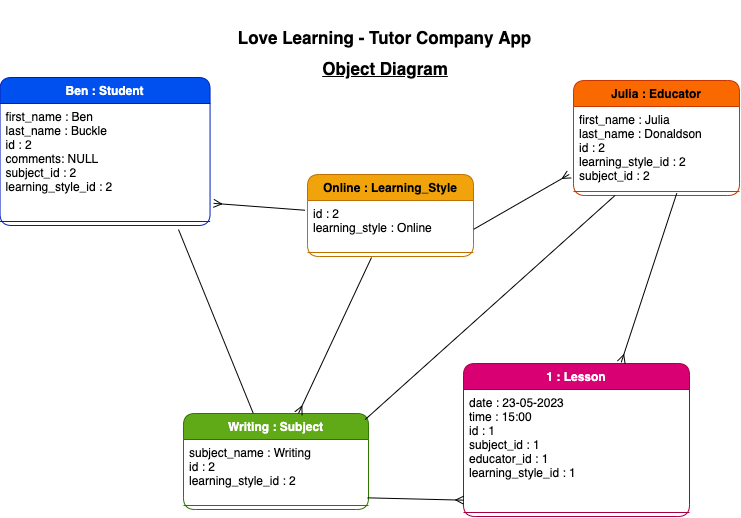

The diagram above was exported from draw.io. Its source (the exported page's mxGraphModel, read from the mxfile embedded in the PNG):
<mxGraphModel dx="1698" dy="2114" grid="0" gridSize="10" guides="1" tooltips="1" connect="1" arrows="1" fold="1" page="1" pageScale="1" pageWidth="827" pageHeight="1169" background="#ffffff" math="0" shadow="0">
  <root>
    <mxCell id="0" />
    <mxCell id="1" parent="0" />
    <mxCell id="4" value="Ben : Student" style="swimlane;fontStyle=1;align=center;verticalAlign=top;childLayout=stackLayout;horizontal=1;startSize=26;horizontalStack=0;resizeParent=1;resizeParentMax=0;resizeLast=0;collapsible=1;marginBottom=0;rounded=1;fontColor=#ffffff;fillColor=#0050ef;strokeColor=#001DBC;" vertex="1" parent="1">
      <mxGeometry x="-798.45" y="-1092" width="210" height="148" as="geometry" />
    </mxCell>
    <mxCell id="5" value="first_name : Ben&#10;last_name : Buckle&#10;id : 2&#10;comments: NULL&#10;subject_id : 2&#10;learning_style_id : 2" style="text;strokeColor=none;fillColor=none;align=left;verticalAlign=top;spacingLeft=4;spacingRight=4;overflow=hidden;rotatable=0;points=[[0,0.5],[1,0.5]];portConstraint=eastwest;rounded=1;fontColor=#000000;" vertex="1" parent="4">
      <mxGeometry y="26" width="210" height="114" as="geometry" />
    </mxCell>
    <mxCell id="6" value="" style="line;strokeWidth=1;fillColor=none;align=left;verticalAlign=middle;spacingTop=-1;spacingLeft=3;spacingRight=3;rotatable=0;labelPosition=right;points=[];portConstraint=eastwest;strokeColor=inherit;rounded=1;fontColor=#000000;" vertex="1" parent="4">
      <mxGeometry y="140" width="210" height="8" as="geometry" />
    </mxCell>
    <mxCell id="7" value="&lt;p style=&quot;line-height: 160%; font-size: 17px;&quot;&gt;Love Learning - Tutor Company App&lt;/p&gt;" style="text;html=1;strokeColor=none;fillColor=none;align=center;verticalAlign=middle;whiteSpace=wrap;rounded=1;fontStyle=1;fontSize=17;fontColor=#000000;" vertex="1" parent="1">
      <mxGeometry x="-567" y="-1169" width="307" height="77" as="geometry" />
    </mxCell>
    <mxCell id="8" value="Object Diagram" style="text;html=1;strokeColor=none;fillColor=none;align=center;verticalAlign=middle;whiteSpace=wrap;rounded=1;fontSize=17;fontStyle=5;fontColor=#000000;" vertex="1" parent="1">
      <mxGeometry x="-524" y="-1126" width="222" height="52" as="geometry" />
    </mxCell>
    <mxCell id="9" value="Writing : Subject" style="swimlane;fontStyle=1;align=center;verticalAlign=top;childLayout=stackLayout;horizontal=1;startSize=26;horizontalStack=0;resizeParent=1;resizeParentMax=0;resizeLast=0;collapsible=1;marginBottom=0;rounded=1;fontColor=#ffffff;fillColor=#60a917;strokeColor=#2D7600;" vertex="1" parent="1">
      <mxGeometry x="-615" y="-756" width="185" height="96" as="geometry" />
    </mxCell>
    <mxCell id="10" value="subject_name : Writing&#10;id : 2&#10;learning_style_id : 2" style="text;strokeColor=none;fillColor=none;align=left;verticalAlign=top;spacingLeft=4;spacingRight=4;overflow=hidden;rotatable=0;points=[[0,0.5],[1,0.5]];portConstraint=eastwest;rounded=1;fontColor=#000000;" vertex="1" parent="9">
      <mxGeometry y="26" width="185" height="62" as="geometry" />
    </mxCell>
    <mxCell id="11" value="" style="line;strokeWidth=1;fillColor=none;align=left;verticalAlign=middle;spacingTop=-1;spacingLeft=3;spacingRight=3;rotatable=0;labelPosition=right;points=[];portConstraint=eastwest;strokeColor=inherit;rounded=1;fontColor=#000000;" vertex="1" parent="9">
      <mxGeometry y="88" width="185" height="8" as="geometry" />
    </mxCell>
    <mxCell id="12" value="Julia : Educator" style="swimlane;fontStyle=1;align=center;verticalAlign=top;childLayout=stackLayout;horizontal=1;startSize=26;horizontalStack=0;resizeParent=1;resizeParentMax=0;resizeLast=0;collapsible=1;marginBottom=0;rounded=1;fontColor=#000000;fillColor=#fa6800;strokeColor=#C73500;" vertex="1" parent="1">
      <mxGeometry x="-225" y="-1089" width="166" height="115" as="geometry" />
    </mxCell>
    <mxCell id="13" value="first_name : Julia&#10;last_name : Donaldson&#10;id : 2&#10;learning_style_id : 2&#10;subject_id : 2" style="text;strokeColor=none;fillColor=none;align=left;verticalAlign=top;spacingLeft=4;spacingRight=4;overflow=hidden;rotatable=0;points=[[0,0.5],[1,0.5]];portConstraint=eastwest;rounded=1;fontColor=#000000;" vertex="1" parent="12">
      <mxGeometry y="26" width="166" height="81" as="geometry" />
    </mxCell>
    <mxCell id="14" value="" style="line;strokeWidth=1;fillColor=none;align=left;verticalAlign=middle;spacingTop=-1;spacingLeft=3;spacingRight=3;rotatable=0;labelPosition=right;points=[];portConstraint=eastwest;strokeColor=inherit;rounded=1;fontColor=#000000;" vertex="1" parent="12">
      <mxGeometry y="107" width="166" height="8" as="geometry" />
    </mxCell>
    <mxCell id="15" value="1 : Lesson" style="swimlane;fontStyle=1;align=center;verticalAlign=top;childLayout=stackLayout;horizontal=1;startSize=26;horizontalStack=0;resizeParent=1;resizeParentMax=0;resizeLast=0;collapsible=1;marginBottom=0;rounded=1;fontColor=#ffffff;fillColor=#d80073;strokeColor=#A50040;" vertex="1" parent="1">
      <mxGeometry x="-335" y="-806" width="226" height="153" as="geometry" />
    </mxCell>
    <mxCell id="16" value="date : 23-05-2023&#10;time : 15:00&#10;id : 1&#10;subject_id : 1&#10;educator_id : 1&#10;learning_style_id : 1" style="text;strokeColor=none;fillColor=none;align=left;verticalAlign=top;spacingLeft=4;spacingRight=4;overflow=hidden;rotatable=0;points=[[0,0.5],[1,0.5]];portConstraint=eastwest;rounded=1;fontColor=#000000;" vertex="1" parent="15">
      <mxGeometry y="26" width="226" height="119" as="geometry" />
    </mxCell>
    <mxCell id="17" value="" style="line;strokeWidth=1;fillColor=none;align=left;verticalAlign=middle;spacingTop=-1;spacingLeft=3;spacingRight=3;rotatable=0;labelPosition=right;points=[];portConstraint=eastwest;strokeColor=inherit;rounded=1;fontColor=#000000;" vertex="1" parent="15">
      <mxGeometry y="145" width="226" height="8" as="geometry" />
    </mxCell>
    <mxCell id="18" style="html=1;fontSize=17;endArrow=ERmany;endFill=0;fontColor=#000000;strokeColor=#000000;" edge="1" parent="1" target="9">
      <mxGeometry relative="1" as="geometry">
        <mxPoint x="-510.83333333333326" y="-815.6666666666665" as="targetPoint" />
        <mxPoint x="-427" y="-912" as="sourcePoint" />
      </mxGeometry>
    </mxCell>
    <mxCell id="19" value="Online : Learning_Style" style="swimlane;fontStyle=1;align=center;verticalAlign=top;childLayout=stackLayout;horizontal=1;startSize=26;horizontalStack=0;resizeParent=1;resizeParentMax=0;resizeLast=0;collapsible=1;marginBottom=0;rounded=1;fillColor=#f0a30a;strokeColor=#BD7000;fontColor=#000000;" vertex="1" parent="1">
      <mxGeometry x="-491" y="-995" width="166" height="82" as="geometry" />
    </mxCell>
    <mxCell id="20" value="id : 2&#10;learning_style : Online" style="text;strokeColor=none;fillColor=none;align=left;verticalAlign=top;spacingLeft=4;spacingRight=4;overflow=hidden;rotatable=0;points=[[0,0.5],[1,0.5]];portConstraint=eastwest;rounded=1;fontColor=#000000;" vertex="1" parent="19">
      <mxGeometry y="26" width="166" height="48" as="geometry" />
    </mxCell>
    <mxCell id="21" value="" style="line;strokeWidth=1;fillColor=none;align=left;verticalAlign=middle;spacingTop=-1;spacingLeft=3;spacingRight=3;rotatable=0;labelPosition=right;points=[];portConstraint=eastwest;strokeColor=inherit;rounded=1;fontColor=#000000;" vertex="1" parent="19">
      <mxGeometry y="74" width="166" height="8" as="geometry" />
    </mxCell>
    <mxCell id="22" style="html=1;exitX=1.001;exitY=0.6;exitDx=0;exitDy=0;entryX=-0.026;entryY=0.839;entryDx=0;entryDy=0;fontSize=17;endArrow=ERmany;endFill=0;exitPerimeter=0;entryPerimeter=0;fontColor=#000000;strokeColor=#000000;" edge="1" parent="1" source="20" target="13">
      <mxGeometry relative="1" as="geometry">
        <mxPoint x="-225.664" y="-936.671" as="targetPoint" />
      </mxGeometry>
    </mxCell>
    <mxCell id="23" style="html=1;fontSize=17;endArrow=ERmany;endFill=0;exitX=-0.015;exitY=0.203;exitDx=0;exitDy=0;exitPerimeter=0;entryX=1.017;entryY=0.876;entryDx=0;entryDy=0;entryPerimeter=0;fontColor=#000000;strokeColor=#000000;" edge="1" parent="1" source="20" target="5">
      <mxGeometry relative="1" as="geometry">
        <mxPoint x="-588.4500000000002" y="-935.648" as="targetPoint" />
        <mxPoint x="-521" y="-982" as="sourcePoint" />
      </mxGeometry>
    </mxCell>
    <mxCell id="24" value="" style="endArrow=none;html=1;fontSize=17;entryX=0.25;entryY=1;entryDx=0;entryDy=0;exitX=0.982;exitY=0.063;exitDx=0;exitDy=0;exitPerimeter=0;fontColor=#000000;strokeColor=#000000;startArrow=none;startFill=0;endFill=0;" edge="1" parent="1" source="9" target="12">
      <mxGeometry width="50" height="50" relative="1" as="geometry">
        <mxPoint x="-471" y="-804" as="sourcePoint" />
        <mxPoint x="-223.00800000000004" y="-908.036" as="targetPoint" />
      </mxGeometry>
    </mxCell>
    <mxCell id="25" style="html=1;fontSize=17;endArrow=ERmany;endFill=0;entryX=0.698;entryY=-0.008;entryDx=0;entryDy=0;entryPerimeter=0;fontColor=#000000;strokeColor=#000000;exitX=0.622;exitY=0.73;exitDx=0;exitDy=0;exitPerimeter=0;" edge="1" parent="1" source="14" target="15">
      <mxGeometry relative="1" as="geometry">
        <mxPoint x="-179.16666666666652" y="-810.6666666666665" as="targetPoint" />
        <mxPoint x="-120" y="-970" as="sourcePoint" />
      </mxGeometry>
    </mxCell>
    <mxCell id="26" style="html=1;entryX=0.001;entryY=0.93;entryDx=0;entryDy=0;entryPerimeter=0;fontSize=17;startArrow=none;startFill=0;endArrow=ERmany;endFill=0;exitX=0.995;exitY=0.941;exitDx=0;exitDy=0;exitPerimeter=0;fontColor=#000000;strokeColor=#000000;" edge="1" parent="1" source="10" target="16">
      <mxGeometry relative="1" as="geometry" />
    </mxCell>
    <mxCell id="27" style="edgeStyle=none;html=1;endArrow=none;endFill=0;entryX=0.377;entryY=-0.002;entryDx=0;entryDy=0;entryPerimeter=0;strokeColor=#050505;startArrow=none;startFill=0;" edge="1" parent="1" target="9">
      <mxGeometry relative="1" as="geometry">
        <mxPoint x="-620" y="-940" as="sourcePoint" />
      </mxGeometry>
    </mxCell>
  </root>
</mxGraphModel>